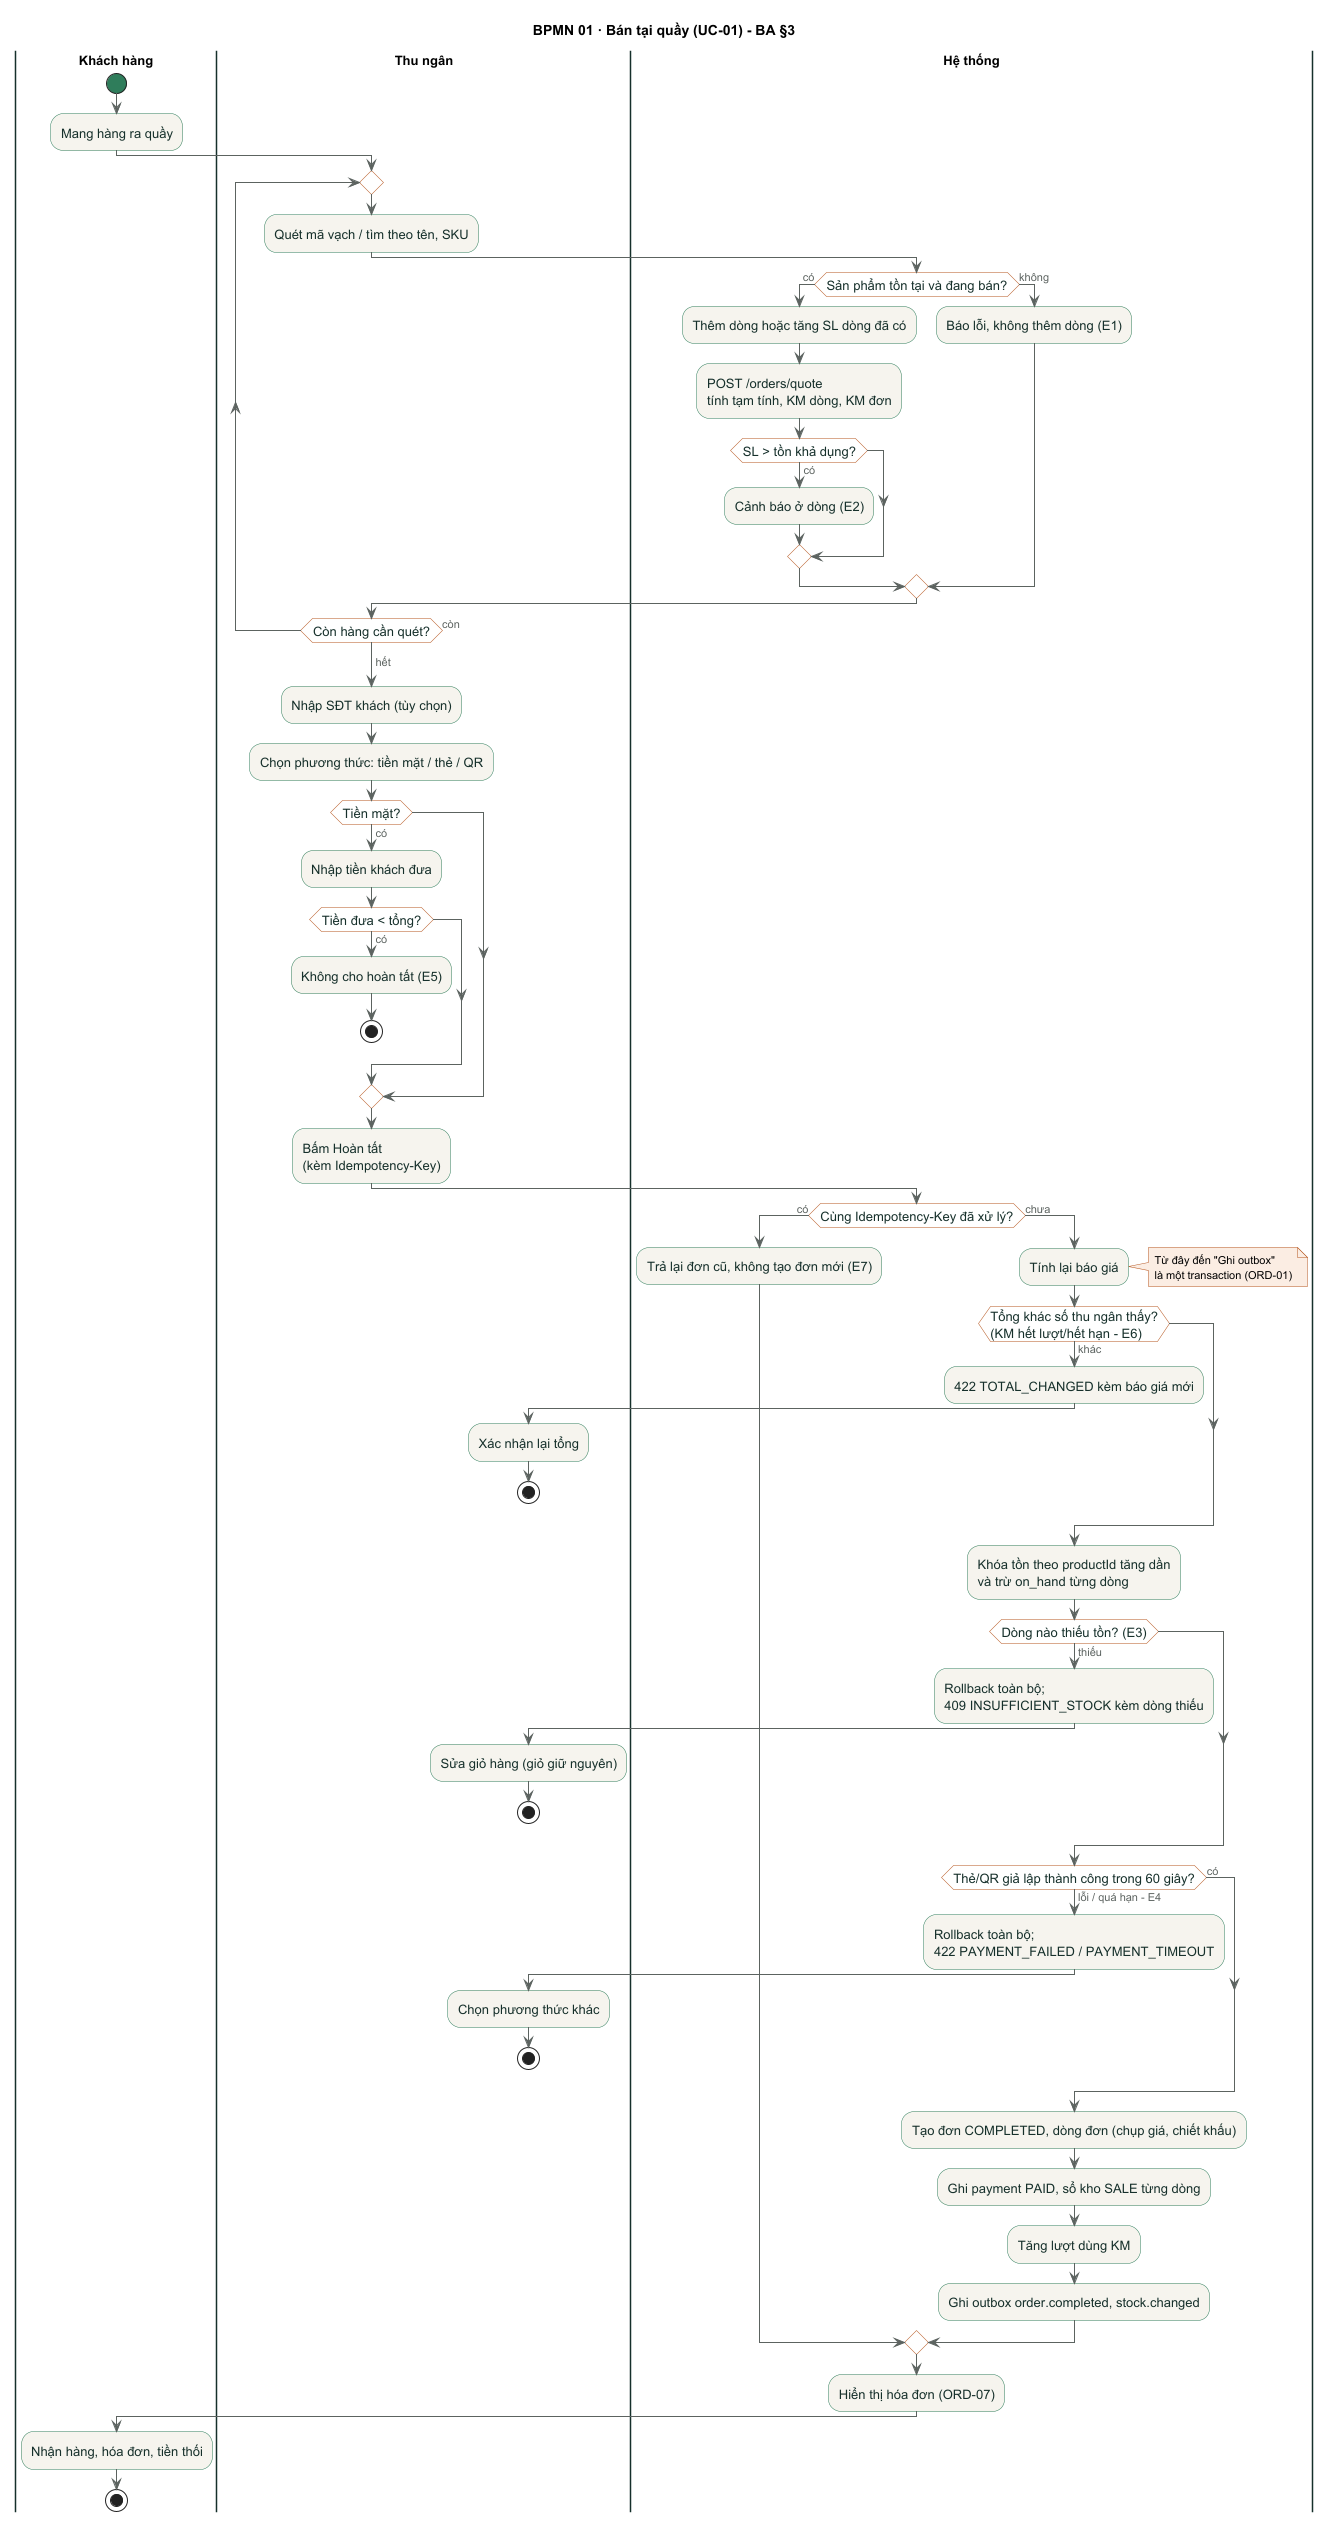

The diagram above was rendered by PlantUML. Its source (embedded in the PNG):
@startuml 01-ban-tai-quay
!include _style.iuml
title BPMN 01 · Bán tại quầy (UC-01) - BA §3

|Khách hàng|
start
:Mang hàng ra quầy;

|Thu ngân|
repeat
  :Quét mã vạch / tìm theo tên, SKU;
  |Hệ thống|
  if (Sản phẩm tồn tại và đang bán?) then (có)
    :Thêm dòng hoặc tăng SL dòng đã có;
    :POST /orders/quote\ntính tạm tính, KM dòng, KM đơn;
    if (SL > tồn khả dụng?) then (có)
      :Cảnh báo ở dòng (E2);
    endif
  else (không)
    :Báo lỗi, không thêm dòng (E1);
  endif
  |Thu ngân|
repeat while (Còn hàng cần quét?) is (còn)
-> hết;

:Nhập SĐT khách (tùy chọn);
:Chọn phương thức: tiền mặt / thẻ / QR;
if (Tiền mặt?) then (có)
  :Nhập tiền khách đưa;
  if (Tiền đưa < tổng?) then (có)
    :Không cho hoàn tất (E5);
    stop
  endif
endif
:Bấm Hoàn tất\n(kèm Idempotency-Key);

|Hệ thống|
if (Cùng Idempotency-Key đã xử lý?) then (có)
  :Trả lại đơn cũ, không tạo đơn mới (E7);
else (chưa)
  :Tính lại báo giá;
  note right: Từ đây đến "Ghi outbox"\nlà một transaction (ORD-01)
    if (Tổng khác số thu ngân thấy?\n(KM hết lượt/hết hạn - E6)) then (khác)
      :422 TOTAL_CHANGED kèm báo giá mới;
      |Thu ngân|
      :Xác nhận lại tổng;
      stop
    endif
    |Hệ thống|
    :Khóa tồn theo productId tăng dần\nvà trừ on_hand từng dòng;
    if (Dòng nào thiếu tồn? (E3)) then (thiếu)
      :Rollback toàn bộ;\n409 INSUFFICIENT_STOCK kèm dòng thiếu;
      |Thu ngân|
      :Sửa giỏ hàng (giỏ giữ nguyên);
      stop
    endif
    |Hệ thống|
    if (Thẻ/QR giả lập thành công trong 60 giây?) then (có)
    else (lỗi / quá hạn - E4)
      :Rollback toàn bộ;\n422 PAYMENT_FAILED / PAYMENT_TIMEOUT;
      |Thu ngân|
      :Chọn phương thức khác;
      stop
    endif
    |Hệ thống|
    :Tạo đơn COMPLETED, dòng đơn (chụp giá, chiết khấu);
    :Ghi payment PAID, sổ kho SALE từng dòng;
    :Tăng lượt dùng KM;
    :Ghi outbox order.completed, stock.changed;
endif
:Hiển thị hóa đơn (ORD-07);

|Khách hàng|
:Nhận hàng, hóa đơn, tiền thối;
stop
@enduml